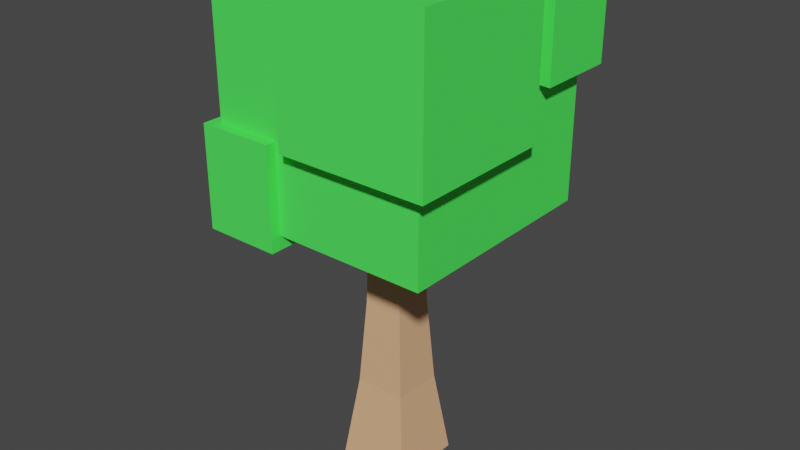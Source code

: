 # Source: treeees.blend  (saved by Blender 2.91.10; exported with 4.5.12 LTS)
import bpy
from mathutils import Matrix  # noqa: F401  (used for matrix-valued properties, if any)

bpy.ops.wm.read_factory_settings(use_empty=True)
scene = bpy.context.scene
scene.name = 'Scene'

# ---- collections
col_collection = bpy.data.collections.new('Collection'); scene.collection.children.link(col_collection)

# ---- materials (node trees are filled in below, after node groups)
mat_material_001 = bpy.data.materials.new('Material.001')
mat_material_001.use_transparent_shadow = False
mat_material_002 = bpy.data.materials.new('Material.002')
mat_material_002.use_transparent_shadow = False

# ---- material node trees
mat_material_001.use_nodes = True; mat_material_001.node_tree.nodes.clear()
_N = mat_material_001.node_tree.nodes; _L = mat_material_001.node_tree.links
n0 = _N.new('ShaderNodeBsdfPrincipled'); n0.name = 'Principled BSDF'; n0.location = (10, 300)
n0.distribution = 'GGX'
n0.subsurface_method = 'BURLEY'
n0.inputs[0].default_value = (0.0775, 1.0, 0.1032, 1.0)
n0.inputs[3].default_value = 1.45
n0.inputs[27].default_value = (0.0, 0.0, 0.0, 1.0)
n0.inputs[28].default_value = 1.0
n1 = _N.new('ShaderNodeOutputMaterial'); n1.name = 'Material Output'; n1.location = (300, 300)
_L.new(n0.outputs[0], n1.inputs[0])
n1.is_active_output = True
mat_material_002.use_nodes = True; mat_material_002.node_tree.nodes.clear()
_N = mat_material_002.node_tree.nodes; _L = mat_material_002.node_tree.links
n0 = _N.new('ShaderNodeBsdfPrincipled'); n0.name = 'Principled BSDF'; n0.location = (10, 300)
n0.distribution = 'GGX'
n0.subsurface_method = 'BURLEY'
n0.inputs[0].default_value = (0.8, 0.4416, 0.2409, 1.0)
n0.inputs[3].default_value = 1.45
n0.inputs[27].default_value = (0.0, 0.0, 0.0, 1.0)
n0.inputs[28].default_value = 1.0
n1 = _N.new('ShaderNodeOutputMaterial'); n1.name = 'Material Output'; n1.location = (300, 300)
_L.new(n0.outputs[0], n1.inputs[0])
n1.is_active_output = True

# ---- world
world_world = bpy.data.worlds.new('World'); scene.world = world_world
world_world.use_nodes = True; world_world.node_tree.nodes.clear()
_N = world_world.node_tree.nodes; _L = world_world.node_tree.links
n0 = _N.new('ShaderNodeOutputWorld'); n0.name = 'World Output'; n0.location = (300, 300)
n1 = _N.new('ShaderNodeBackground'); n1.name = 'Background'; n1.location = (10, 300)
n1.inputs[0].default_value = (0.05088, 0.05088, 0.05088, 1.0)
_L.new(n1.outputs[0], n0.inputs[0])
n0.is_active_output = True
world_world.color = (0.05088, 0.05088, 0.05088)
world_world.use_sun_shadow = False
world_world.sun_shadow_jitter_overblur = 0.0

# ---- meshes
me_cube_001 = bpy.data.meshes.new('Cube.001')
me_cube_001.from_pydata([(-1.0, -1.0, 2.141), (-1.0, 1.0, 2.141), (1.0, -1.0, 0.1408), (1.0, 1.0, 0.1408), (-1.0, -0.2, 0.1408), (-1.0, -0.6, 2.141), (-1.0, -0.2, 2.141), (-1.0, 0.2, 2.141), (-1.0, 0.6, 2.141), (1.0, -0.6, 0.1408), (1.0, -0.2, 0.1408), (1.0, 0.2, 0.1408), (1.0, 0.6, 0.1408), (1.0, 0.2, 2.141), (-1.0, -1.0, 0.9408), (-1.0, -1.0, 1.341), (-1.0, -1.0, 1.741), (-1.0, 1.0, 1.741), (-1.0, 1.0, 1.341), (1.0, 1.0, 1.341), (1.0, 1.0, 0.9408), (1.0, 1.0, 0.5408), (1.0, -1.0, 0.9408), (1.0, -1.0, 0.5408), (1.0, 0.6, 1.341), (1.0, 0.6, 0.9408), (1.0, 0.6, 0.5408), (1.0, 0.2, 1.741), (1.0, 0.2, 1.341), (1.0, 0.2, 0.9408), (1.0, 0.2, 0.5408), (1.0, -0.2, 0.9408), (1.0, -0.2, 0.5408), (1.0, -0.6, 0.9408), (1.0, -0.6, 0.5408), (-1.0, -0.6, 1.741), (-1.0, -0.6, 1.341), (-1.0, -0.6, 0.9408), (-1.0, -0.2, 1.741), (-1.0, -0.2, 1.341), (-1.0, -0.2, 0.9408), (-1.0, -0.2, 0.5408), (-1.0, 0.2, 1.741), (-1.0, 0.2, 1.341), (-1.0, 0.6, 1.741), (-1.0, 0.6, 1.341), (0.6, 1.0, 0.1408), (0.2, 1.0, 0.1408), (-0.6, 1.0, 2.141), (-0.2, 1.0, 2.141), (0.2, 1.0, 2.141), (-0.2, -1.0, 0.1408), (0.2, -1.0, 0.1408), (0.6, -1.0, 0.1408), (-0.2, -1.0, 2.141), (-0.6, -1.0, 2.141), (-0.6, 0.6, 2.141), (-0.2, 0.6, 2.141), (0.2, 0.6, 2.141), (-0.6, 0.2, 2.141), (-0.2, 0.2, 2.141), (0.2, 0.2, 2.141), (0.6, 0.2, 2.141), (-0.6, -0.2, 2.141), (-0.2, -0.2, 2.141), (-0.6, -0.6, 2.141), (-0.2, -0.6, 2.141), (0.6, 0.6, 0.1408), (0.2, 0.6, 0.1408), (0.6, 0.2, 0.1408), (0.2, 0.2, 0.1408), (0.6, -0.2, 0.1408), (0.2, -0.2, 0.1408), (-0.2, -0.2, 0.1408), (-0.6, -0.2, 0.1408), (0.6, -0.6, 0.1408), (0.2, -0.6, 0.1408), (-0.2, -0.6, 0.1408), (0.6, -1.0, 0.5408), (0.2, -1.0, 0.5408), (-0.2, -1.0, 0.5408), (0.6, -1.0, 0.9408), (0.2, -1.0, 0.9408), (-0.2, -1.0, 0.9408), (-0.6, -1.0, 0.9408), (-0.2, -1.0, 1.341), (-0.6, -1.0, 1.341), (-0.2, -1.0, 1.741), (-0.6, -1.0, 1.741), (0.2, 1.0, 0.5408), (0.6, 1.0, 0.5408), (0.2, 1.0, 0.9408), (0.6, 1.0, 0.9408), (-0.6, 1.0, 1.341), (-0.2, 1.0, 1.341), (0.2, 1.0, 1.341), (0.6, 1.0, 1.341), (-0.6, 1.0, 1.741), (-0.2, 1.0, 1.741), (0.2, 1.0, 1.741), (1.156, -0.7008, 2.301), (1.156, -1.153, 2.301), (1.156, 0.2045, 2.301), (1.156, -0.2481, 2.301), (0.703, 0.2045, 2.301), (0.703, -0.2481, 2.301), (0.703, -0.7008, 2.301), (1.156, -1.153, 1.849), (1.156, -1.153, 1.396), (1.156, -1.153, 0.9436), (1.156, 0.2045, 1.849), (1.156, 0.2045, 1.396), (1.156, 0.2045, 0.9436), (1.156, -0.2481, 1.849), (1.156, -0.2481, 1.396), (1.156, -0.2481, 0.9436), (1.156, -0.7008, 1.849), (1.156, -0.7008, 1.396), (1.156, -0.7008, 0.9436), (0.703, -1.153, 2.301), (0.2504, -1.153, 2.301), (-0.2023, -1.153, 2.301), (-0.2023, 0.2045, 2.301), (0.2504, 0.2045, 2.301), (-0.2023, -0.2481, 2.301), (0.2504, -0.2481, 2.301), (-0.2023, -0.7008, 2.301), (0.2504, -0.7008, 2.301), (0.703, -1.153, 0.9436), (0.2504, -1.153, 0.9436), (-0.2023, -1.153, 0.9436), (0.703, -1.153, 1.396), (0.2504, -1.153, 1.396), (-0.2023, -1.153, 1.396), (0.703, -1.153, 1.849), (0.2504, -1.153, 1.849), (-0.2023, -1.153, 1.849), (-1.162, 1.159, 0.4357), (-1.162, 1.159, -0.0182), (-0.7083, 1.159, -0.0182), (-1.162, 0.7051, -0.0182), (-1.162, 0.2512, -0.0182), (-1.162, -0.2027, -0.0182), (-0.7083, 0.7051, -0.0182), (-0.7083, 0.2512, -0.0182), (-0.7083, -0.2027, -0.0182), (-1.162, -0.2027, 0.4357), (-1.162, 0.2512, 0.4357), (-1.162, 0.7051, 0.4357), (-1.162, 1.159, 1.343), (-1.162, 1.159, 0.8896), (-1.162, -0.2027, 1.343), (-1.162, -0.2027, 0.8896), (-1.162, 0.2512, 1.343), (-1.162, 0.2512, 0.8896), (-1.162, 0.7051, 1.343), (-1.162, 0.7051, 0.8896), (0.1995, 1.159, -0.0182), (-0.2544, 1.159, -0.0182), (0.1995, 0.7051, -0.0182), (-0.2544, 0.7051, -0.0182), (0.1995, 0.2512, -0.0182), (-0.2544, 0.2512, -0.0182), (0.1995, -0.2027, -0.0182), (-0.2544, -0.2027, -0.0182), (-0.7083, 1.159, 0.4357), (-0.2544, 1.159, 0.4357), (0.1995, 1.159, 0.4357), (-0.7083, 1.159, 0.8896), (-0.2544, 1.159, 0.8896), (0.1995, 1.159, 0.8896), (-0.7083, 1.159, 1.343), (-0.2544, 1.159, 1.343), (0.1995, 1.159, 1.343), (-1.0, -0.4, 0.1408), (-1.0, -0.4, 2.141), (1.0, -0.4, 0.1408), (-1.0, -0.4, 0.5408), (-1.0, -0.4, 0.9408), (-1.0, -0.4, 1.341), (-1.0, -0.4, 1.741), (1.0, -0.4, 0.5408), (1.0, -0.4, 0.9408), (-0.6, -0.4, 0.1408), (-0.2, -0.4, 0.1408), (0.2, -0.4, 0.1408), (0.6, -0.4, 0.1408), (-0.2, -0.4, 2.141), (-0.6, -0.4, 2.141), (1.156, -0.4744, 2.301), (1.156, -0.4744, 0.9436), (1.156, -0.4744, 1.396), (1.156, -0.4744, 1.849), (0.703, -0.4744, 2.301), (0.2504, -0.4744, 2.301), (-0.2023, -0.4744, 2.301), (-0.4, 1.0, 2.141), (-0.4, -1.0, 0.1408), (-0.4, -1.0, 2.141), (-0.4, 0.6, 2.141), (-0.4, 0.2, 2.141), (-0.4, -0.2, 2.141), (-0.4, -0.6, 2.141), (-0.4, -0.2, 0.1408), (-0.4, -0.6, 0.1408), (-0.4, -1.0, 0.5408), (-0.4, -1.0, 0.9408), (-0.4, -1.0, 1.341), (-0.4, -1.0, 1.741), (-0.4, 1.0, 1.341), (-0.4, 1.0, 1.741), (-0.4813, 1.159, -0.0182), (-0.4813, 0.7051, -0.0182), (-0.4813, 0.2512, -0.0182), (-0.4813, -0.2027, -0.0182), (-0.4813, 1.159, 0.4357), (-0.4813, 1.159, 0.8896), (-0.4813, 1.159, 1.343), (-0.4, -0.4, 2.141), (-0.4, -0.4, 0.1408), (-1.096, -0.631, 0.01312), (-1.096, -1.097, 0.01312), (-1.096, -0.3981, 0.01312), (-0.6296, -0.631, 0.01312), (-1.096, -0.631, 0.479), (-1.096, -1.097, 0.479), (-1.096, -1.097, 0.945), (-1.096, -0.631, 0.945), (-0.6296, -1.097, 0.479), (-0.6296, -1.097, 0.945), (-0.6296, -1.097, 0.01312), (-0.3966, -0.631, 0.01312), (-0.3966, -1.097, 0.479), (-0.3966, -1.097, 0.945), (-0.6296, -0.3981, 0.01312), (-1.096, -0.3981, 0.479), (-1.096, -0.3981, 0.945), (-0.3966, -0.3981, 0.01312), (-0.3966, -1.097, 0.01312), (-1.0, 0.4, 2.141), (1.0, 0.4, 0.1408), (1.0, 0.4, 2.141), (-1.0, 0.4, 1.341), (-1.0, 0.4, 1.741), (1.0, 0.4, 0.5408), (1.0, 0.4, 0.9408), (1.0, 0.4, 1.341), (1.0, 0.4, 1.741), (0.2, 0.4, 0.1408), (0.6, 0.4, 0.1408), (0.6, 0.4, 2.141), (0.2, 0.4, 2.141), (-0.2, 0.4, 2.141), (-0.6, 0.4, 2.141), (-1.162, 0.4781, -0.0182), (-1.162, 0.4781, 0.4357), (-1.162, 0.4781, 0.8896), (-1.162, 0.4781, 1.343), (-0.7083, 0.4781, -0.0182), (-0.2544, 0.4781, -0.0182), (0.1995, 0.4781, -0.0182), (-0.4813, 0.4781, -0.0182), (-0.4, 0.4, 2.141), (0.4, 1.0, 0.1408), (0.4, 1.0, 2.141), (0.4, -1.0, 0.1408), (0.4, 0.6, 2.141), (0.4, 0.2, 2.141), (0.4, 0.6, 0.1408), (0.4, 0.2, 0.1408), (0.4, -0.2, 0.1408), (0.4, -0.6, 0.1408), (0.4, -1.0, 0.5408), (0.4, -1.0, 0.9408), (0.4, 1.0, 0.5408), (0.4, 1.0, 0.9408), (0.4, 1.0, 1.341), (0.4, 1.0, 1.741), (0.4767, -1.153, 2.301), (0.4767, 0.2045, 2.301), (0.4767, -0.2481, 2.301), (0.4767, -0.7008, 2.301), (0.4767, -1.153, 0.9436), (0.4767, -1.153, 1.396), (0.4767, -1.153, 1.849), (0.4767, -0.4744, 2.301), (0.4, -0.4, 0.1408), (0.4, 0.4, 2.141), (0.4, 0.4, 0.1408), (0.6386, 1.129, 2.323), (1.132, 1.129, 2.323), (1.132, 0.6361, 2.323), (0.6386, 0.6361, 2.323), (1.132, 1.129, 1.83), (1.132, 1.129, 1.337), (1.132, 0.6361, 1.83), (1.132, 0.6361, 1.337), (0.6386, 1.129, 1.337), (0.6386, 1.129, 1.83), (0.3922, 1.129, 2.323), (0.3922, 0.6361, 2.323), (0.3922, 1.129, 1.337), (0.3922, 1.129, 1.83), (1.132, 0.3897, 2.323), (1.132, 0.3897, 1.337), (1.132, 0.3897, 1.83), (0.6386, 0.3897, 2.323), (0.3922, 0.3897, 2.323)], [], [(44, 8, 1, 17), (247, 246, 304, 305), (88, 55, 0, 16), (75, 9, 2, 53), (65, 5, 0, 55), (48, 1, 8, 56), (253, 239, 7, 59), (59, 7, 6, 63), (188, 175, 5, 65), (46, 3, 12, 67), (249, 240, 11, 69), (69, 11, 10, 71), (186, 176, 9, 75), (250, 241, 303, 306), (247, 241, 13, 27), (16, 0, 5, 35), (180, 175, 6, 38), (38, 6, 7, 42), (243, 239, 8, 44), (242, 243, 44, 45), (39, 38, 42, 43), (174, 177, 41, 4), (177, 178, 40, 41), (178, 179, 39, 40), (179, 180, 38, 39), (14, 37, 227, 226), (177, 174, 222, 235), (14, 15, 36, 37), (15, 16, 35, 36), (176, 181, 34, 9), (181, 182, 33, 34), (11, 30, 32, 10), (30, 29, 31, 32), (240, 244, 30, 11), (244, 245, 29, 30), (245, 246, 28, 29), (246, 247, 27, 28), (3, 21, 26, 12), (21, 20, 25, 26), (20, 19, 24, 25), (264, 266, 300, 299), (183, 219, 237, 234), (219, 204, 231, 237), (84, 86, 15, 14), (86, 88, 16, 15), (9, 34, 23, 2), (34, 33, 22, 23), (46, 90, 21, 3), (90, 92, 20, 21), (92, 96, 19, 20), (241, 247, 305, 303), (45, 44, 17, 18), (18, 17, 97, 93), (209, 210, 98, 94), (94, 98, 99, 95), (276, 277, 302, 301), (39, 43, 153, 151), (41, 40, 152, 146), (47, 68, 159, 157), (275, 276, 96, 92), (94, 95, 173, 172), (70, 72, 163, 161), (40, 39, 151, 152), (274, 275, 92, 90), (209, 94, 172, 217), (203, 74, 145, 214), (18, 93, 171, 149), (263, 274, 90, 46), (273, 81, 128, 282), (267, 61, 123, 279), (60, 64, 124, 122), (207, 208, 88, 86), (81, 22, 109, 128), (29, 28, 111, 112), (13, 62, 104, 102), (206, 207, 86, 84), (23, 22, 81, 78), (272, 273, 82, 79), (79, 82, 83, 80), (178, 177, 235, 236), (2, 23, 78, 53), (265, 272, 79, 52), (52, 79, 80, 51), (84, 14, 226, 229), (205, 206, 233, 232), (219, 184, 77, 204), (184, 185, 76, 77), (286, 186, 75, 271), (89, 47, 157, 167), (72, 73, 164, 163), (45, 18, 149, 155), (269, 69, 71, 270), (74, 4, 142, 145), (95, 91, 170, 173), (4, 41, 146, 142), (288, 249, 69, 269), (242, 45, 155, 257), (248, 70, 161, 260), (91, 89, 167, 170), (263, 46, 67, 268), (61, 60, 122, 123), (28, 27, 110, 111), (182, 31, 115, 190), (218, 188, 65, 202), (54, 87, 136, 121), (85, 83, 130, 133), (27, 13, 102, 110), (200, 59, 63, 201), (241, 250, 62, 13), (287, 251, 61, 267), (251, 252, 60, 61), (262, 253, 59, 200), (96, 276, 301, 297), (264, 50, 58, 266), (50, 49, 57, 58), (196, 48, 56, 199), (66, 54, 121, 126), (187, 66, 126, 195), (22, 33, 118, 109), (202, 65, 55, 198), (37, 178, 236, 227), (204, 77, 51, 197), (77, 76, 52, 51), (271, 75, 53, 265), (31, 29, 112, 115), (83, 82, 129, 130), (87, 85, 133, 136), (208, 198, 55, 88), (17, 1, 48, 97), (210, 196, 49, 98), (98, 49, 50, 99), (266, 287, 307, 300), (116, 100, 101, 107), (110, 102, 103, 113), (192, 189, 100, 116), (190, 191, 117, 118), (191, 192, 116, 117), (112, 111, 114, 115), (111, 110, 113, 114), (118, 117, 108, 109), (117, 116, 107, 108), (108, 107, 134, 131), (283, 284, 135, 132), (132, 135, 136, 133), (109, 108, 131, 128), (282, 283, 132, 129), (129, 132, 133, 130), (189, 193, 106, 100), (285, 194, 127, 281), (194, 195, 126, 127), (102, 104, 105, 103), (279, 123, 125, 280), (123, 122, 124, 125), (100, 106, 119, 101), (281, 127, 120, 278), (127, 126, 121, 120), (107, 101, 119, 134), (284, 278, 120, 135), (135, 120, 121, 136), (254, 255, 148, 140), (255, 256, 156, 148), (256, 257, 155, 156), (142, 146, 147, 141), (146, 152, 154, 147), (152, 151, 153, 154), (140, 148, 137, 138), (148, 156, 150, 137), (156, 155, 149, 150), (150, 149, 171, 168), (216, 217, 172, 169), (169, 172, 173, 170), (137, 150, 168, 165), (215, 216, 169, 166), (166, 169, 170, 167), (138, 137, 165, 139), (211, 215, 166, 158), (158, 166, 167, 157), (141, 144, 145, 142), (213, 162, 164, 214), (162, 161, 163, 164), (254, 258, 144, 141), (261, 259, 162, 213), (259, 260, 161, 162), (138, 139, 143, 140), (211, 158, 160, 212), (158, 157, 159, 160), (125, 124, 195, 194), (280, 125, 194, 285), (103, 105, 193, 189), (114, 113, 192, 191), (115, 114, 191, 190), (113, 103, 189, 192), (64, 187, 195, 124), (201, 63, 188, 218), (33, 182, 190, 118), (270, 71, 186, 286), (73, 72, 185, 184), (203, 73, 184, 219), (4, 74, 183, 174), (32, 31, 182, 181), (10, 32, 181, 176), (36, 35, 180, 179), (37, 36, 179, 178), (206, 84, 229, 233), (174, 183, 234, 222), (35, 5, 175, 180), (71, 10, 176, 186), (63, 6, 175, 188), (74, 203, 219, 183), (64, 201, 218, 187), (139, 211, 212, 143), (258, 261, 213, 144), (144, 213, 214, 145), (139, 165, 215, 211), (165, 168, 216, 215), (168, 171, 217, 216), (97, 48, 196, 210), (87, 54, 198, 208), (197, 205, 232, 238), (66, 202, 198, 54), (49, 196, 199, 57), (252, 262, 200, 60), (60, 200, 201, 64), (187, 218, 202, 66), (204, 197, 238, 231), (51, 80, 205, 197), (80, 83, 206, 205), (83, 85, 207, 206), (85, 87, 208, 207), (73, 203, 214, 164), (93, 209, 217, 171), (93, 97, 210, 209), (221, 225, 224, 220), (225, 226, 227, 224), (230, 228, 225, 221), (228, 229, 226, 225), (232, 233, 229, 228), (238, 232, 228, 230), (222, 234, 223, 220), (220, 223, 230, 221), (224, 227, 236, 235), (220, 224, 235, 222), (223, 231, 238, 230), (234, 237, 231, 223), (57, 199, 262, 252), (143, 212, 261, 258), (160, 159, 260, 259), (212, 160, 259, 261), (140, 143, 258, 254), (154, 153, 257, 256), (147, 154, 256, 255), (141, 147, 255, 254), (199, 56, 253, 262), (58, 57, 252, 251), (266, 58, 251, 287), (246, 24, 296, 304), (68, 248, 260, 159), (43, 242, 257, 153), (268, 67, 249, 288), (287, 250, 306, 307), (25, 24, 246, 245), (26, 25, 245, 244), (12, 26, 244, 240), (43, 42, 243, 242), (42, 7, 239, 243), (24, 19, 294, 296), (67, 12, 240, 249), (56, 8, 239, 253), (68, 268, 288, 248), (277, 264, 299, 302), (72, 270, 286, 185), (105, 280, 285, 193), (134, 119, 278, 284), (106, 281, 278, 119), (104, 279, 280, 105), (193, 285, 281, 106), (128, 131, 283, 282), (131, 134, 284, 283), (99, 50, 264, 277), (76, 271, 265, 52), (19, 96, 297, 294), (250, 287, 267, 62), (47, 263, 268, 68), (248, 288, 269, 70), (70, 269, 270, 72), (185, 286, 271, 76), (53, 78, 272, 265), (78, 81, 273, 272), (62, 267, 279, 104), (82, 273, 282, 129), (47, 89, 274, 263), (89, 91, 275, 274), (91, 95, 276, 275), (95, 99, 277, 276), (298, 289, 290, 293), (293, 290, 291, 295), (294, 293, 295, 296), (297, 298, 293, 294), (301, 302, 298, 297), (290, 289, 292, 291), (302, 299, 289, 298), (291, 292, 306, 303), (296, 295, 305, 304), (295, 291, 303, 305), (292, 300, 307, 306), (289, 299, 300, 292)])
_uv = me_cube_001.uv_layers.new(name='UVMap')
_uv.uv.foreach_set('vector', [0.575, 0.2, 0.625, 0.2, 0.625, 0.25, 0.575, 0.25, 0.575, 0.575, 0.525, 0.575, 0.525, 0.575, 0.575, 0.575, 0.575, 0.95, 0.625, 0.95, 0.625, 1.0, 0.575, 1.0, 0.325, 0.7, 0.375, 0.7, 0.375, 0.75, 0.325, 0.75, 0.825, 0.7, 0.875, 0.7, 0.875, 0.75, 0.825, 0.75, 0.825, 0.5, 0.875, 0.5, 0.875, 0.55, 0.825, 0.55, 0.825, 0.575, 0.875, 0.575, 0.875, 0.6, 0.825, 0.6, 0.825, 0.6, 0.875, 0.6, 0.875, 0.65, 0.825, 0.65, 0.825, 0.675, 0.875, 0.675, 0.875, 0.7, 0.825, 0.7, 0.325, 0.5, 0.375, 0.5, 0.375, 0.55, 0.325, 0.55, 0.325, 0.575, 0.375, 0.575, 0.375, 0.6, 0.325, 0.6, 0.325, 0.6, 0.375, 0.6, 0.375, 0.65, 0.325, 0.65, 0.325, 0.675, 0.375, 0.675, 0.375, 0.7, 0.325, 0.7, 0.675, 0.575, 0.625, 0.575, 0.625, 0.575, 0.675, 0.575, 0.575, 0.575, 0.625, 0.575, 0.625, 0.6, 0.575, 0.6, 0.575, 0.0, 0.625, 0.0, 0.625, 0.05, 0.575, 0.05, 0.575, 0.075, 0.625, 0.075, 0.625, 0.1, 0.575, 0.1, 0.575, 0.1, 0.625, 0.1, 0.625, 0.15, 0.575, 0.15, 0.575, 0.175, 0.625, 0.175, 0.625, 0.2, 0.575, 0.2, 0.525, 0.175, 0.575, 0.175, 0.575, 0.2, 0.525, 0.2, 0.525, 0.1, 0.575, 0.1, 0.575, 0.15, 0.525, 0.15, 0.375, 0.075, 0.425, 0.075, 0.425, 0.1, 0.375, 0.1, 0.425, 0.075, 0.475, 0.075, 0.475, 0.1, 0.425, 0.1, 0.475, 0.075, 0.525, 0.075, 0.525, 0.1, 0.475, 0.1, 0.525, 0.075, 0.575, 0.075, 0.575, 0.1, 0.525, 0.1, 0.475, 0.0, 0.475, 0.05, 0.475, 0.05, 0.475, 0.0, 0.425, 0.075, 0.375, 0.075, 0.375, 0.075, 0.425, 0.075, 0.475, 0.0, 0.525, 0.0, 0.525, 0.05, 0.475, 0.05, 0.525, 0.0, 0.575, 0.0, 0.575, 0.05, 0.525, 0.05, 0.375, 0.675, 0.425, 0.675, 0.425, 0.7, 0.375, 0.7, 0.425, 0.675, 0.475, 0.675, 0.475, 0.7, 0.425, 0.7, 0.375, 0.6, 0.425, 0.6, 0.425, 0.65, 0.375, 0.65, 0.425, 0.6, 0.475, 0.6, 0.475, 0.65, 0.425, 0.65, 0.375, 0.575, 0.425, 0.575, 0.425, 0.6, 0.375, 0.6, 0.425, 0.575, 0.475, 0.575, 0.475, 0.6, 0.425, 0.6, 0.475, 0.575, 0.525, 0.575, 0.525, 0.6, 0.475, 0.6, 0.525, 0.575, 0.575, 0.575, 0.575, 0.6, 0.525, 0.6, 0.375, 0.5, 0.425, 0.5, 0.425, 0.55, 0.375, 0.55, 0.425, 0.5, 0.475, 0.5, 0.475, 0.55, 0.425, 0.55, 0.475, 0.5, 0.525, 0.5, 0.525, 0.55, 0.475, 0.55, 0.7, 0.5, 0.7, 0.55, 0.7, 0.55, 0.7, 0.5, 0.175, 0.675, 0.2, 0.675, 0.2, 0.675, 0.175, 0.675, 0.2, 0.675, 0.2, 0.7, 0.2, 0.7, 0.2, 0.675, 0.475, 0.95, 0.525, 0.95, 0.525, 1.0, 0.475, 1.0, 0.525, 0.95, 0.575, 0.95, 0.575, 1.0, 0.525, 1.0, 0.375, 0.7, 0.425, 0.7, 0.425, 0.75, 0.375, 0.75, 0.425, 0.7, 0.475, 0.7, 0.475, 0.75, 0.425, 0.75, 0.375, 0.45, 0.425, 0.45, 0.425, 0.5, 0.375, 0.5, 0.425, 0.45, 0.475, 0.45, 0.475, 0.5, 0.425, 0.5, 0.475, 0.45, 0.525, 0.45, 0.525, 0.5, 0.475, 0.5, 0.625, 0.575, 0.575, 0.575, 0.575, 0.575, 0.625, 0.575, 0.525, 0.2, 0.575, 0.2, 0.575, 0.25, 0.525, 0.25, 0.525, 0.25, 0.575, 0.25, 0.575, 0.3, 0.525, 0.3, 0.525, 0.325, 0.575, 0.325, 0.575, 0.35, 0.525, 0.35, 0.525, 0.35, 0.575, 0.35, 0.575, 0.4, 0.525, 0.4, 0.525, 0.425, 0.575, 0.425, 0.575, 0.425, 0.525, 0.425, 0.525, 0.1, 0.525, 0.15, 0.525, 0.15, 0.525, 0.1, 0.425, 0.1, 0.475, 0.1, 0.475, 0.1, 0.425, 0.1, 0.275, 0.5, 0.275, 0.55, 0.275, 0.55, 0.275, 0.5, 0.475, 0.425, 0.525, 0.425, 0.525, 0.45, 0.475, 0.45, 0.525, 0.35, 0.525, 0.4, 0.525, 0.4, 0.525, 0.35, 0.275, 0.6, 0.275, 0.65, 0.275, 0.65, 0.275, 0.6, 0.475, 0.1, 0.525, 0.1, 0.525, 0.1, 0.475, 0.1, 0.425, 0.425, 0.475, 0.425, 0.475, 0.45, 0.425, 0.45, 0.525, 0.325, 0.525, 0.35, 0.525, 0.35, 0.525, 0.325, 0.2, 0.65, 0.175, 0.65, 0.175, 0.65, 0.2, 0.65, 0.525, 0.25, 0.525, 0.3, 0.525, 0.3, 0.525, 0.25, 0.375, 0.425, 0.425, 0.425, 0.425, 0.45, 0.375, 0.45, 0.475, 0.825, 0.475, 0.8, 0.475, 0.8, 0.475, 0.825, 0.7, 0.6, 0.725, 0.6, 0.725, 0.6, 0.7, 0.6, 0.775, 0.6, 0.775, 0.65, 0.775, 0.65, 0.775, 0.6, 0.525, 0.925, 0.575, 0.925, 0.575, 0.95, 0.525, 0.95, 0.475, 0.8, 0.475, 0.75, 0.475, 0.75, 0.475, 0.8, 0.475, 0.6, 0.525, 0.6, 0.525, 0.6, 0.475, 0.6, 0.625, 0.6, 0.675, 0.6, 0.675, 0.6, 0.625, 0.6, 0.475, 0.925, 0.525, 0.925, 0.525, 0.95, 0.475, 0.95, 0.425, 0.75, 0.475, 0.75, 0.475, 0.8, 0.425, 0.8, 0.425, 0.825, 0.475, 0.825, 0.475, 0.85, 0.425, 0.85, 0.425, 0.85, 0.475, 0.85, 0.475, 0.9, 0.425, 0.9, 0.475, 0.075, 0.425, 0.075, 0.425, 0.075, 0.475, 0.075, 0.375, 0.75, 0.425, 0.75, 0.425, 0.8, 0.375, 0.8, 0.375, 0.825, 0.425, 0.825, 0.425, 0.85, 0.375, 0.85, 0.375, 0.85, 0.425, 0.85, 0.425, 0.9, 0.375, 0.9, 0.475, 0.95, 0.475, 1.0, 0.475, 1.0, 0.475, 0.95, 0.425, 0.925, 0.475, 0.925, 0.475, 0.925, 0.425, 0.925, 0.2, 0.675, 0.225, 0.675, 0.225, 0.7, 0.2, 0.7, 0.225, 0.675, 0.275, 0.675, 0.275, 0.7, 0.225, 0.7, 0.3, 0.675, 0.325, 0.675, 0.325, 0.7, 0.3, 0.7, 0.425, 0.4, 0.375, 0.4, 0.375, 0.4, 0.425, 0.4, 0.275, 0.65, 0.225, 0.65, 0.225, 0.65, 0.275, 0.65, 0.525, 0.2, 0.525, 0.25, 0.525, 0.25, 0.525, 0.2, 0.3, 0.6, 0.325, 0.6, 0.325, 0.65, 0.3, 0.65, 0.175, 0.65, 0.125, 0.65, 0.125, 0.65, 0.175, 0.65, 0.525, 0.4, 0.475, 0.4, 0.475, 0.4, 0.525, 0.4, 0.375, 0.1, 0.425, 0.1, 0.425, 0.1, 0.375, 0.1, 0.3, 0.575, 0.325, 0.575, 0.325, 0.6, 0.3, 0.6, 0.525, 0.175, 0.525, 0.2, 0.525, 0.2, 0.525, 0.175, 0.275, 0.575, 0.275, 0.6, 0.275, 0.6, 0.275, 0.575, 0.475, 0.4, 0.425, 0.4, 0.425, 0.4, 0.475, 0.4, 0.3, 0.5, 0.325, 0.5, 0.325, 0.55, 0.3, 0.55, 0.725, 0.6, 0.775, 0.6, 0.775, 0.6, 0.725, 0.6, 0.525, 0.6, 0.575, 0.6, 0.575, 0.6, 0.525, 0.6, 0.475, 0.675, 0.475, 0.65, 0.475, 0.65, 0.475, 0.675, 0.8, 0.675, 0.825, 0.675, 0.825, 0.7, 0.8, 0.7, 0.625, 0.9, 0.575, 0.9, 0.575, 0.9, 0.625, 0.9, 0.525, 0.9, 0.475, 0.9, 0.475, 0.9, 0.525, 0.9, 0.575, 0.6, 0.625, 0.6, 0.625, 0.6, 0.575, 0.6, 0.8, 0.6, 0.825, 0.6, 0.825, 0.65, 0.8, 0.65, 0.625, 0.575, 0.675, 0.575, 0.675, 0.6, 0.625, 0.6, 0.7, 0.575, 0.725, 0.575, 0.725, 0.6, 0.7, 0.6, 0.725, 0.575, 0.775, 0.575, 0.775, 0.6, 0.725, 0.6, 0.8, 0.575, 0.825, 0.575, 0.825, 0.6, 0.8, 0.6, 0.525, 0.45, 0.525, 0.425, 0.525, 0.425, 0.525, 0.45, 0.7, 0.5, 0.725, 0.5, 0.725, 0.55, 0.7, 0.55, 0.725, 0.5, 0.775, 0.5, 0.775, 0.55, 0.725, 0.55, 0.8, 0.5, 0.825, 0.5, 0.825, 0.55, 0.8, 0.55, 0.775, 0.7, 0.775, 0.75, 0.775, 0.75, 0.775, 0.7, 0.775, 0.675, 0.775, 0.7, 0.775, 0.7, 0.775, 0.675, 0.475, 0.75, 0.475, 0.7, 0.475, 0.7, 0.475, 0.75, 0.8, 0.7, 0.825, 0.7, 0.825, 0.75, 0.8, 0.75, 0.475, 0.05, 0.475, 0.075, 0.475, 0.075, 0.475, 0.05, 0.2, 0.7, 0.225, 0.7, 0.225, 0.75, 0.2, 0.75, 0.225, 0.7, 0.275, 0.7, 0.275, 0.75, 0.225, 0.75, 0.3, 0.7, 0.325, 0.7, 0.325, 0.75, 0.3, 0.75, 0.475, 0.65, 0.475, 0.6, 0.475, 0.6, 0.475, 0.65, 0.475, 0.9, 0.475, 0.85, 0.475, 0.85, 0.475, 0.9, 0.575, 0.9, 0.525, 0.9, 0.525, 0.9, 0.575, 0.9, 0.575, 0.925, 0.625, 0.925, 0.625, 0.95, 0.575, 0.95, 0.575, 0.25, 0.625, 0.25, 0.625, 0.3, 0.575, 0.3, 0.575, 0.325, 0.625, 0.325, 0.625, 0.35, 0.575, 0.35, 0.575, 0.35, 0.625, 0.35, 0.625, 0.4, 0.575, 0.4, 0.7, 0.55, 0.7, 0.575, 0.7, 0.575, 0.7, 0.55, 0.575, 0.7, 0.625, 0.7, 0.625, 0.75, 0.575, 0.75, 0.575, 0.6, 0.625, 0.6, 0.625, 0.65, 0.575, 0.65, 0.575, 0.675, 0.625, 0.675, 0.625, 0.7, 0.575, 0.7, 0.475, 0.675, 0.525, 0.675, 0.525, 0.7, 0.475, 0.7, 0.525, 0.675, 0.575, 0.675, 0.575, 0.7, 0.525, 0.7, 0.475, 0.6, 0.525, 0.6, 0.525, 0.65, 0.475, 0.65, 0.525, 0.6, 0.575, 0.6, 0.575, 0.65, 0.525, 0.65, 0.475, 0.7, 0.525, 0.7, 0.525, 0.75, 0.475, 0.75, 0.525, 0.7, 0.575, 0.7, 0.575, 0.75, 0.525, 0.75, 0.525, 0.75, 0.575, 0.75, 0.575, 0.8, 0.525, 0.8, 0.525, 0.825, 0.575, 0.825, 0.575, 0.85, 0.525, 0.85, 0.525, 0.85, 0.575, 0.85, 0.575, 0.9, 0.525, 0.9, 0.475, 0.75, 0.525, 0.75, 0.525, 0.8, 0.475, 0.8, 0.475, 0.825, 0.525, 0.825, 0.525, 0.85, 0.475, 0.85, 0.475, 0.85, 0.525, 0.85, 0.525, 0.9, 0.475, 0.9, 0.625, 0.675, 0.675, 0.675, 0.675, 0.7, 0.625, 0.7, 0.7, 0.675, 0.725, 0.675, 0.725, 0.7, 0.7, 0.7, 0.725, 0.675, 0.775, 0.675, 0.775, 0.7, 0.725, 0.7, 0.625, 0.6, 0.675, 0.6, 0.675, 0.65, 0.625, 0.65, 0.7, 0.6, 0.725, 0.6, 0.725, 0.65, 0.7, 0.65, 0.725, 0.6, 0.775, 0.6, 0.775, 0.65, 0.725, 0.65, 0.625, 0.7, 0.675, 0.7, 0.675, 0.75, 0.625, 0.75, 0.7, 0.7, 0.725, 0.7, 0.725, 0.75, 0.7, 0.75, 0.725, 0.7, 0.775, 0.7, 0.775, 0.75, 0.725, 0.75, 0.575, 0.75, 0.625, 0.75, 0.625, 0.8, 0.575, 0.8, 0.575, 0.825, 0.625, 0.825, 0.625, 0.85, 0.575, 0.85, 0.575, 0.85, 0.625, 0.85, 0.625, 0.9, 0.575, 0.9, 0.375, 0.175, 0.425, 0.175, 0.425, 0.2, 0.375, 0.2, 0.425, 0.175, 0.475, 0.175, 0.475, 0.2, 0.425, 0.2, 0.475, 0.175, 0.525, 0.175, 0.525, 0.2, 0.475, 0.2, 0.375, 0.1, 0.425, 0.1, 0.425, 0.15, 0.375, 0.15, 0.425, 0.1, 0.475, 0.1, 0.475, 0.15, 0.425, 0.15, 0.475, 0.1, 0.525, 0.1, 0.525, 0.15, 0.475, 0.15, 0.375, 0.2, 0.425, 0.2, 0.425, 0.25, 0.375, 0.25, 0.425, 0.2, 0.475, 0.2, 0.475, 0.25, 0.425, 0.25, 0.475, 0.2, 0.525, 0.2, 0.525, 0.25, 0.475, 0.25, 0.475, 0.25, 0.525, 0.25, 0.525, 0.3, 0.475, 0.3, 0.475, 0.325, 0.525, 0.325, 0.525, 0.35, 0.475, 0.35, 0.475, 0.35, 0.525, 0.35, 0.525, 0.4, 0.475, 0.4, 0.425, 0.25, 0.475, 0.25, 0.475, 0.3, 0.425, 0.3, 0.425, 0.325, 0.475, 0.325, 0.475, 0.35, 0.425, 0.35, 0.425, 0.35, 0.475, 0.35, 0.475, 0.4, 0.425, 0.4, 0.375, 0.25, 0.425, 0.25, 0.425, 0.3, 0.375, 0.3, 0.375, 0.325, 0.425, 0.325, 0.425, 0.35, 0.375, 0.35, 0.375, 0.35, 0.425, 0.35, 0.425, 0.4, 0.375, 0.4, 0.125, 0.6, 0.175, 0.6, 0.175, 0.65, 0.125, 0.65, 0.2, 0.6, 0.225, 0.6, 0.225, 0.65, 0.2, 0.65, 0.225, 0.6, 0.275, 0.6, 0.275, 0.65, 0.225, 0.65, 0.125, 0.575, 0.175, 0.575, 0.175, 0.6, 0.125, 0.6, 0.2, 0.575, 0.225, 0.575, 0.225, 0.6, 0.2, 0.6, 0.225, 0.575, 0.275, 0.575, 0.275, 0.6, 0.225, 0.6, 0.125, 0.5, 0.175, 0.5, 0.175, 0.55, 0.125, 0.55, 0.2, 0.5, 0.225, 0.5, 0.225, 0.55, 0.2, 0.55, 0.225, 0.5, 0.275, 0.5, 0.275, 0.55, 0.225, 0.55, 0.725, 0.65, 0.775, 0.65, 0.775, 0.675, 0.725, 0.675, 0.7, 0.65, 0.725, 0.65, 0.725, 0.675, 0.7, 0.675, 0.625, 0.65, 0.675, 0.65, 0.675, 0.675, 0.625, 0.675, 0.525, 0.65, 0.575, 0.65, 0.575, 0.675, 0.525, 0.675, 0.475, 0.65, 0.525, 0.65, 0.525, 0.675, 0.475, 0.675, 0.575, 0.65, 0.625, 0.65, 0.625, 0.675, 0.575, 0.675, 0.775, 0.65, 0.775, 0.675, 0.775, 0.675, 0.775, 0.65, 0.8, 0.65, 0.825, 0.65, 0.825, 0.675, 0.8, 0.675, 0.475, 0.7, 0.475, 0.675, 0.475, 0.675, 0.475, 0.7, 0.3, 0.65, 0.325, 0.65, 0.325, 0.675, 0.3, 0.675, 0.225, 0.65, 0.275, 0.65, 0.275, 0.675, 0.225, 0.675, 0.2, 0.65, 0.225, 0.65, 0.225, 0.675, 0.2, 0.675, 0.125, 0.65, 0.175, 0.65, 0.175, 0.675, 0.125, 0.675, 0.425, 0.65, 0.475, 0.65, 0.475, 0.675, 0.425, 0.675, 0.375, 0.65, 0.425, 0.65, 0.425, 0.675, 0.375, 0.675, 0.525, 0.05, 0.575, 0.05, 0.575, 0.075, 0.525, 0.075, 0.475, 0.05, 0.525, 0.05, 0.525, 0.075, 0.475, 0.075, 0.475, 0.925, 0.475, 0.95, 0.475, 0.95, 0.475, 0.925, 0.125, 0.675, 0.175, 0.675, 0.175, 0.675, 0.125, 0.675, 0.575, 0.05, 0.625, 0.05, 0.625, 0.075, 0.575, 0.075, 0.325, 0.65, 0.375, 0.65, 0.375, 0.675, 0.325, 0.675, 0.825, 0.65, 0.875, 0.65, 0.875, 0.675, 0.825, 0.675, 0.175, 0.65, 0.2, 0.65, 0.2, 0.675, 0.175, 0.675, 0.775, 0.65, 0.8, 0.65, 0.8, 0.675, 0.775, 0.675, 0.175, 0.5, 0.2, 0.5, 0.2, 0.55, 0.175, 0.55, 0.175, 0.575, 0.2, 0.575, 0.2, 0.6, 0.175, 0.6, 0.175, 0.6, 0.2, 0.6, 0.2, 0.65, 0.175, 0.65, 0.375, 0.3, 0.425, 0.3, 0.425, 0.325, 0.375, 0.325, 0.425, 0.3, 0.475, 0.3, 0.475, 0.325, 0.425, 0.325, 0.475, 0.3, 0.525, 0.3, 0.525, 0.325, 0.475, 0.325, 0.575, 0.3, 0.625, 0.3, 0.625, 0.325, 0.575, 0.325, 0.575, 0.9, 0.625, 0.9, 0.625, 0.925, 0.575, 0.925, 0.375, 0.925, 0.425, 0.925, 0.425, 0.925, 0.375, 0.925, 0.775, 0.7, 0.8, 0.7, 0.8, 0.75, 0.775, 0.75, 0.775, 0.5, 0.8, 0.5, 0.8, 0.55, 0.775, 0.55, 0.775, 0.575, 0.8, 0.575, 0.8, 0.6, 0.775, 0.6, 0.775, 0.6, 0.8, 0.6, 0.8, 0.65, 0.775, 0.65, 0.775, 0.675, 0.8, 0.675, 0.8, 0.7, 0.775, 0.7, 0.2, 0.7, 0.2, 0.75, 0.2, 0.75, 0.2, 0.7, 0.375, 0.9, 0.425, 0.9, 0.425, 0.925, 0.375, 0.925, 0.425, 0.9, 0.475, 0.9, 0.475, 0.925, 0.425, 0.925, 0.475, 0.9, 0.525, 0.9, 0.525, 0.925, 0.475, 0.925, 0.525, 0.9, 0.575, 0.9, 0.575, 0.925, 0.525, 0.925, 0.225, 0.65, 0.2, 0.65, 0.2, 0.65, 0.225, 0.65, 0.525, 0.3, 0.525, 0.325, 0.525, 0.325, 0.525, 0.3, 0.525, 0.3, 0.575, 0.3, 0.575, 0.325, 0.525, 0.325, 0.375, 0.0, 0.425, 0.0, 0.425, 0.05, 0.375, 0.05, 0.425, 0.0, 0.475, 0.0, 0.475, 0.05, 0.425, 0.05, 0.375, 0.95, 0.425, 0.95, 0.425, 1.0, 0.375, 1.0, 0.425, 0.95, 0.475, 0.95, 0.475, 1.0, 0.425, 1.0, 0.425, 0.925, 0.475, 0.925, 0.475, 0.95, 0.425, 0.95, 0.375, 0.925, 0.425, 0.925, 0.425, 0.95, 0.375, 0.95, 0.125, 0.675, 0.175, 0.675, 0.175, 0.7, 0.125, 0.7, 0.125, 0.7, 0.175, 0.7, 0.175, 0.75, 0.125, 0.75, 0.425, 0.05, 0.475, 0.05, 0.475, 0.075, 0.425, 0.075, 0.375, 0.05, 0.425, 0.05, 0.425, 0.075, 0.375, 0.075, 0.175, 0.7, 0.2, 0.7, 0.2, 0.75, 0.175, 0.75, 0.175, 0.675, 0.2, 0.675, 0.2, 0.7, 0.175, 0.7, 0.775, 0.55, 0.8, 0.55, 0.8, 0.575, 0.775, 0.575, 0.175, 0.55, 0.2, 0.55, 0.2, 0.575, 0.175, 0.575, 0.225, 0.55, 0.275, 0.55, 0.275, 0.575, 0.225, 0.575, 0.2, 0.55, 0.225, 0.55, 0.225, 0.575, 0.2, 0.575, 0.125, 0.55, 0.175, 0.55, 0.175, 0.575, 0.125, 0.575, 0.475, 0.15, 0.525, 0.15, 0.525, 0.175, 0.475, 0.175, 0.425, 0.15, 0.475, 0.15, 0.475, 0.175, 0.425, 0.175, 0.375, 0.15, 0.425, 0.15, 0.425, 0.175, 0.375, 0.175, 0.8, 0.55, 0.825, 0.55, 0.825, 0.575, 0.8, 0.575, 0.725, 0.55, 0.775, 0.55, 0.775, 0.575, 0.725, 0.575, 0.7, 0.55, 0.725, 0.55, 0.725, 0.575, 0.7, 0.575, 0.525, 0.575, 0.525, 0.55, 0.525, 0.55, 0.525, 0.575, 0.275, 0.55, 0.275, 0.575, 0.275, 0.575, 0.275, 0.55, 0.525, 0.15, 0.525, 0.175, 0.525, 0.175, 0.525, 0.15, 0.3, 0.55, 0.325, 0.55, 0.325, 0.575, 0.3, 0.575, 0.7, 0.575, 0.675, 0.575, 0.675, 0.575, 0.7, 0.575, 0.475, 0.55, 0.525, 0.55, 0.525, 0.575, 0.475, 0.575, 0.425, 0.55, 0.475, 0.55, 0.475, 0.575, 0.425, 0.575, 0.375, 0.55, 0.425, 0.55, 0.425, 0.575, 0.375, 0.575, 0.525, 0.15, 0.575, 0.15, 0.575, 0.175, 0.525, 0.175, 0.575, 0.15, 0.625, 0.15, 0.625, 0.175, 0.575, 0.175, 0.525, 0.55, 0.525, 0.5, 0.525, 0.5, 0.525, 0.55, 0.325, 0.55, 0.375, 0.55, 0.375, 0.575, 0.325, 0.575, 0.825, 0.55, 0.875, 0.55, 0.875, 0.575, 0.825, 0.575, 0.275, 0.55, 0.3, 0.55, 0.3, 0.575, 0.275, 0.575, 0.575, 0.425, 0.625, 0.425, 0.625, 0.425, 0.575, 0.425, 0.275, 0.65, 0.3, 0.65, 0.3, 0.675, 0.275, 0.675, 0.675, 0.65, 0.7, 0.65, 0.7, 0.675, 0.675, 0.675, 0.575, 0.8, 0.625, 0.8, 0.625, 0.825, 0.575, 0.825, 0.675, 0.7, 0.7, 0.7, 0.7, 0.75, 0.675, 0.75, 0.675, 0.6, 0.7, 0.6, 0.7, 0.65, 0.675, 0.65, 0.675, 0.675, 0.7, 0.675, 0.7, 0.7, 0.675, 0.7, 0.475, 0.8, 0.525, 0.8, 0.525, 0.825, 0.475, 0.825, 0.525, 0.8, 0.575, 0.8, 0.575, 0.825, 0.525, 0.825, 0.575, 0.4, 0.625, 0.4, 0.625, 0.425, 0.575, 0.425, 0.275, 0.7, 0.3, 0.7, 0.3, 0.75, 0.275, 0.75, 0.525, 0.5, 0.525, 0.45, 0.525, 0.45, 0.525, 0.5, 0.675, 0.575, 0.7, 0.575, 0.7, 0.6, 0.675, 0.6, 0.275, 0.5, 0.3, 0.5, 0.3, 0.55, 0.275, 0.55, 0.275, 0.575, 0.3, 0.575, 0.3, 0.6, 0.275, 0.6, 0.275, 0.6, 0.3, 0.6, 0.3, 0.65, 0.275, 0.65, 0.275, 0.675, 0.3, 0.675, 0.3, 0.7, 0.275, 0.7, 0.375, 0.8, 0.425, 0.8, 0.425, 0.825, 0.375, 0.825, 0.425, 0.8, 0.475, 0.8, 0.475, 0.825, 0.425, 0.825, 0.675, 0.6, 0.7, 0.6, 0.7, 0.6, 0.675, 0.6, 0.475, 0.85, 0.475, 0.825, 0.475, 0.825, 0.475, 0.85, 0.375, 0.4, 0.425, 0.4, 0.425, 0.425, 0.375, 0.425, 0.425, 0.4, 0.475, 0.4, 0.475, 0.425, 0.425, 0.425, 0.475, 0.4, 0.525, 0.4, 0.525, 0.425, 0.475, 0.425, 0.525, 0.4, 0.575, 0.4, 0.575, 0.425, 0.525, 0.425, 0.575, 0.45, 0.625, 0.45, 0.625, 0.5, 0.575, 0.5, 0.575, 0.5, 0.625, 0.5, 0.625, 0.55, 0.575, 0.55, 0.525, 0.5, 0.575, 0.5, 0.575, 0.55, 0.525, 0.55, 0.525, 0.45, 0.575, 0.45, 0.575, 0.5, 0.525, 0.5, 0.525, 0.425, 0.575, 0.425, 0.575, 0.45, 0.525, 0.45, 0.625, 0.5, 0.675, 0.5, 0.675, 0.55, 0.625, 0.55, 0.575, 0.425, 0.625, 0.425, 0.625, 0.45, 0.575, 0.45, 0.625, 0.55, 0.675, 0.55, 0.675, 0.575, 0.625, 0.575, 0.525, 0.55, 0.575, 0.55, 0.575, 0.575, 0.525, 0.575, 0.575, 0.55, 0.625, 0.55, 0.625, 0.575, 0.575, 0.575, 0.675, 0.55, 0.7, 0.55, 0.7, 0.575, 0.675, 0.575, 0.675, 0.5, 0.7, 0.5, 0.7, 0.55, 0.675, 0.55])
me_cube_001.materials.append(mat_material_001)
me_cube_001.use_remesh_fix_poles = True
me_cube_001.use_remesh_preserve_attributes = False
me_cube_001.use_mirror_vertex_groups = False
me_cube_001.update()
me_cube_002 = bpy.data.meshes.new('Cube.002')
me_cube_002.from_pydata([(-2.045, -2.045, -1.0), (-1.0, -1.0, 1.0), (-2.045, 2.045, -1.0), (-1.0, 1.0, 1.0), (2.045, -2.045, -1.0), (1.0, -1.0, 1.0), (2.045, 2.045, -1.0), (1.0, 1.0, 1.0), (-1.419, -1.419, -0.3333), (-1.107, -1.107, 0.3333), (-1.107, 1.107, 0.3333), (-1.419, 1.419, -0.3333), (1.107, 1.107, 0.3333), (1.419, 1.419, -0.3333), (1.107, -1.107, 0.3333), (1.419, -1.419, -0.3333)], [], [(9, 1, 3, 10), (10, 3, 7, 12), (12, 7, 5, 14), (14, 5, 1, 9), (2, 6, 4, 0), (7, 3, 1, 5), (4, 15, 8, 0), (15, 14, 9, 8), (6, 13, 15, 4), (13, 12, 14, 15), (2, 11, 13, 6), (11, 10, 12, 13), (0, 8, 11, 2), (8, 9, 10, 11)])
_uv = me_cube_002.uv_layers.new(name='UVMap')
_uv.uv.foreach_set('vector', [0.5417, 0.0, 0.625, 0.0, 0.625, 0.25, 0.5417, 0.25, 0.5417, 0.25, 0.625, 0.25, 0.625, 0.5, 0.5417, 0.5, 0.5417, 0.5, 0.625, 0.5, 0.625, 0.75, 0.5417, 0.75, 0.5417, 0.75, 0.625, 0.75, 0.625, 1.0, 0.5417, 1.0, 0.125, 0.5, 0.375, 0.5, 0.375, 0.75, 0.125, 0.75, 0.625, 0.5, 0.875, 0.5, 0.875, 0.75, 0.625, 0.75, 0.375, 0.75, 0.4583, 0.75, 0.4583, 1.0, 0.375, 1.0, 0.4583, 0.75, 0.5417, 0.75, 0.5417, 1.0, 0.4583, 1.0, 0.375, 0.5, 0.4583, 0.5, 0.4583, 0.75, 0.375, 0.75, 0.4583, 0.5, 0.5417, 0.5, 0.5417, 0.75, 0.4583, 0.75, 0.375, 0.25, 0.4583, 0.25, 0.4583, 0.5, 0.375, 0.5, 0.4583, 0.25, 0.5417, 0.25, 0.5417, 0.5, 0.4583, 0.5, 0.375, 0.0, 0.4583, 0.0, 0.4583, 0.25, 0.375, 0.25, 0.4583, 0.0, 0.5417, 0.0, 0.5417, 0.25, 0.4583, 0.25])
me_cube_002.materials.append(mat_material_002)
me_cube_002.use_remesh_fix_poles = True
me_cube_002.use_remesh_preserve_attributes = False
me_cube_002.use_mirror_vertex_groups = False
me_cube_002.update()

# ---- objects
ob_cube = bpy.data.objects.new('Cube', me_cube_001)
ob_cube_001 = bpy.data.objects.new('Cube.001', me_cube_002)

# ---- transforms, parenting, visibility, modifiers, constraints
ob_cube.location = (12.86, 0.0, 0.0)
ob_cube.scale = (3.002, 3.002, 3.002)
ob_cube.lineart.crease_threshold = 0.0
ob_cube_001.location = (12.75, 0.0, -3.544)
ob_cube_001.scale = (0.5029, 0.5029, 3.612)
ob_cube_001.lineart.crease_threshold = 0.0

# ---- collection membership
col_collection.objects.link(ob_cube)
col_collection.objects.link(ob_cube_001)

# ---- scene / render settings (as saved in the file)
scene.frame_start = 1; scene.frame_end = 200; scene.frame_set(1)
scene.render.engine = 'BLENDER_EEVEE_NEXT'
scene.cycles.use_denoising = False
scene.cycles.samples = 128
scene.cycles.sampling_pattern = 'TABULATED_SOBOL'
scene.cycles.use_adaptive_sampling = False
scene.cycles.use_light_tree = False
scene.view_settings.view_transform = 'Filmic'
bpy.context.view_layer.update()

# ---- added for rendering (the .blend has no active camera and no usable light): camera, sun
cam_auto = bpy.data.cameras.new('AutoCamera')
cam_auto.lens = 50.0
cam_auto.sensor_width = 36.0
cam_auto.clip_end = 1000.0
ob_auto_camera = bpy.data.objects.new('AutoCamera', cam_auto)
scene.collection.objects.link(ob_auto_camera)
ob_auto_camera.location = (28.7735, -19.101, 12.6477)
ob_auto_camera.rotation_euler = (1.09748, -7.21219e-08, 0.694738)
scene.camera = ob_auto_camera
light_auto_sun = bpy.data.lights.new('AutoSun', 'SUN')
light_auto_sun.energy = 3.0
light_auto_sun.angle = 0.0523599
ob_auto_sun = bpy.data.objects.new('AutoSun', light_auto_sun)
scene.collection.objects.link(ob_auto_sun)
ob_auto_sun.rotation_euler = (0.872665, 0.174533, 0.523599)
bpy.context.view_layer.update()
